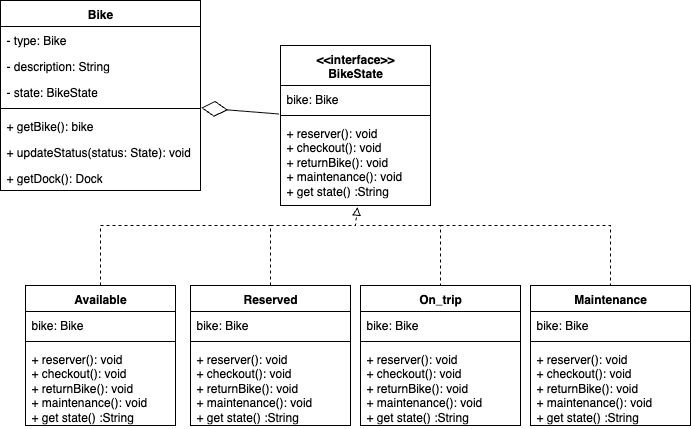

The diagram above was exported from draw.io. Its source (the exported page's mxGraphModel, read from the mxfile embedded in the PNG):
<mxGraphModel dx="951" dy="585" grid="1" gridSize="10" guides="1" tooltips="1" connect="1" arrows="1" fold="1" page="1" pageScale="1" pageWidth="850" pageHeight="1100" math="0" shadow="0">
  <root>
    <mxCell id="0" />
    <mxCell id="1" parent="0" />
    <mxCell id="cDYDO9ll0xToD9QHmIh6-1" value="Bike" style="swimlane;fontStyle=1;align=center;verticalAlign=top;childLayout=stackLayout;horizontal=1;startSize=26;horizontalStack=0;resizeParent=1;resizeParentMax=0;resizeLast=0;collapsible=1;marginBottom=0;whiteSpace=wrap;html=1;" parent="1" vertex="1">
      <mxGeometry x="200" y="145" width="200" height="190" as="geometry" />
    </mxCell>
    <mxCell id="jVied4BzRpEW9Elm0QsO-6" value="- type: Bike" style="text;strokeColor=none;fillColor=none;align=left;verticalAlign=top;spacingLeft=4;spacingRight=4;overflow=hidden;rotatable=0;points=[[0,0.5],[1,0.5]];portConstraint=eastwest;whiteSpace=wrap;html=1;" parent="cDYDO9ll0xToD9QHmIh6-1" vertex="1">
      <mxGeometry y="26" width="200" height="26" as="geometry" />
    </mxCell>
    <mxCell id="jVied4BzRpEW9Elm0QsO-7" value="- description: String" style="text;strokeColor=none;fillColor=none;align=left;verticalAlign=top;spacingLeft=4;spacingRight=4;overflow=hidden;rotatable=0;points=[[0,0.5],[1,0.5]];portConstraint=eastwest;whiteSpace=wrap;html=1;" parent="cDYDO9ll0xToD9QHmIh6-1" vertex="1">
      <mxGeometry y="52" width="200" height="26" as="geometry" />
    </mxCell>
    <mxCell id="jVied4BzRpEW9Elm0QsO-24" value="- state: BikeState" style="text;strokeColor=none;fillColor=none;align=left;verticalAlign=top;spacingLeft=4;spacingRight=4;overflow=hidden;rotatable=0;points=[[0,0.5],[1,0.5]];portConstraint=eastwest;whiteSpace=wrap;html=1;" parent="cDYDO9ll0xToD9QHmIh6-1" vertex="1">
      <mxGeometry y="78" width="200" height="26" as="geometry" />
    </mxCell>
    <mxCell id="cDYDO9ll0xToD9QHmIh6-3" value="" style="line;strokeWidth=1;fillColor=none;align=left;verticalAlign=middle;spacingTop=-1;spacingLeft=3;spacingRight=3;rotatable=0;labelPosition=right;points=[];portConstraint=eastwest;strokeColor=inherit;" parent="cDYDO9ll0xToD9QHmIh6-1" vertex="1">
      <mxGeometry y="104" width="200" height="8" as="geometry" />
    </mxCell>
    <mxCell id="jVied4BzRpEW9Elm0QsO-32" value="+ getBike(): bike" style="text;strokeColor=none;fillColor=none;align=left;verticalAlign=top;spacingLeft=4;spacingRight=4;overflow=hidden;rotatable=0;points=[[0,0.5],[1,0.5]];portConstraint=eastwest;whiteSpace=wrap;html=1;" parent="cDYDO9ll0xToD9QHmIh6-1" vertex="1">
      <mxGeometry y="112" width="200" height="26" as="geometry" />
    </mxCell>
    <mxCell id="jVied4BzRpEW9Elm0QsO-9" value="+ updateStatus(status: State): void" style="text;strokeColor=none;fillColor=none;align=left;verticalAlign=top;spacingLeft=4;spacingRight=4;overflow=hidden;rotatable=0;points=[[0,0.5],[1,0.5]];portConstraint=eastwest;whiteSpace=wrap;html=1;" parent="cDYDO9ll0xToD9QHmIh6-1" vertex="1">
      <mxGeometry y="138" width="200" height="26" as="geometry" />
    </mxCell>
    <mxCell id="jVied4BzRpEW9Elm0QsO-33" value="+ getDock(): Dock" style="text;strokeColor=none;fillColor=none;align=left;verticalAlign=top;spacingLeft=4;spacingRight=4;overflow=hidden;rotatable=0;points=[[0,0.5],[1,0.5]];portConstraint=eastwest;whiteSpace=wrap;html=1;" parent="cDYDO9ll0xToD9QHmIh6-1" vertex="1">
      <mxGeometry y="164" width="200" height="26" as="geometry" />
    </mxCell>
    <mxCell id="cDYDO9ll0xToD9QHmIh6-5" value="" style="endArrow=diamondThin;endFill=0;endSize=24;html=1;rounded=0;entryX=1.003;entryY=-0.181;entryDx=0;entryDy=0;startArrow=none;startFill=0;exitX=-0.012;exitY=1.095;exitDx=0;exitDy=0;entryPerimeter=0;exitPerimeter=0;" parent="1" source="jVied4BzRpEW9Elm0QsO-21" target="jVied4BzRpEW9Elm0QsO-32" edge="1">
      <mxGeometry width="160" relative="1" as="geometry">
        <mxPoint x="330" y="117" as="sourcePoint" />
        <mxPoint x="227.18000000000006" y="121.75199999999995" as="targetPoint" />
      </mxGeometry>
    </mxCell>
    <mxCell id="cDYDO9ll0xToD9QHmIh6-10" value="Available" style="swimlane;fontStyle=1;align=center;verticalAlign=top;childLayout=stackLayout;horizontal=1;startSize=26;horizontalStack=0;resizeParent=1;resizeParentMax=0;resizeLast=0;collapsible=1;marginBottom=0;whiteSpace=wrap;html=1;" parent="1" vertex="1">
      <mxGeometry x="225" y="430" width="150" height="140" as="geometry" />
    </mxCell>
    <mxCell id="jVied4BzRpEW9Elm0QsO-34" value="bike: Bike" style="text;strokeColor=none;fillColor=none;align=left;verticalAlign=top;spacingLeft=4;spacingRight=4;overflow=hidden;rotatable=0;points=[[0,0.5],[1,0.5]];portConstraint=eastwest;whiteSpace=wrap;html=1;" parent="cDYDO9ll0xToD9QHmIh6-10" vertex="1">
      <mxGeometry y="26" width="150" height="26" as="geometry" />
    </mxCell>
    <mxCell id="cDYDO9ll0xToD9QHmIh6-12" value="" style="line;strokeWidth=1;fillColor=none;align=left;verticalAlign=middle;spacingTop=-1;spacingLeft=3;spacingRight=3;rotatable=0;labelPosition=right;points=[];portConstraint=eastwest;strokeColor=inherit;" parent="cDYDO9ll0xToD9QHmIh6-10" vertex="1">
      <mxGeometry y="52" width="150" height="8" as="geometry" />
    </mxCell>
    <mxCell id="jVied4BzRpEW9Elm0QsO-25" value="+ reserver(): void&lt;div&gt;+ checkout(): void&lt;/div&gt;&lt;div&gt;+ returnBike(): void&lt;/div&gt;&lt;div&gt;+ maintenance(): void&lt;/div&gt;&lt;div&gt;+ get state() :String&lt;/div&gt;" style="text;strokeColor=none;fillColor=none;align=left;verticalAlign=top;spacingLeft=4;spacingRight=4;overflow=hidden;rotatable=0;points=[[0,0.5],[1,0.5]];portConstraint=eastwest;whiteSpace=wrap;html=1;" parent="cDYDO9ll0xToD9QHmIh6-10" vertex="1">
      <mxGeometry y="60" width="150" height="80" as="geometry" />
    </mxCell>
    <mxCell id="cDYDO9ll0xToD9QHmIh6-14" value="Reserved" style="swimlane;fontStyle=1;align=center;verticalAlign=top;childLayout=stackLayout;horizontal=1;startSize=26;horizontalStack=0;resizeParent=1;resizeParentMax=0;resizeLast=0;collapsible=1;marginBottom=0;whiteSpace=wrap;html=1;" parent="1" vertex="1">
      <mxGeometry x="390" y="430" width="160" height="140" as="geometry" />
    </mxCell>
    <mxCell id="jVied4BzRpEW9Elm0QsO-35" value="bike: Bike" style="text;strokeColor=none;fillColor=none;align=left;verticalAlign=top;spacingLeft=4;spacingRight=4;overflow=hidden;rotatable=0;points=[[0,0.5],[1,0.5]];portConstraint=eastwest;whiteSpace=wrap;html=1;" parent="cDYDO9ll0xToD9QHmIh6-14" vertex="1">
      <mxGeometry y="26" width="160" height="26" as="geometry" />
    </mxCell>
    <mxCell id="cDYDO9ll0xToD9QHmIh6-16" value="" style="line;strokeWidth=1;fillColor=none;align=left;verticalAlign=middle;spacingTop=-1;spacingLeft=3;spacingRight=3;rotatable=0;labelPosition=right;points=[];portConstraint=eastwest;strokeColor=inherit;" parent="cDYDO9ll0xToD9QHmIh6-14" vertex="1">
      <mxGeometry y="52" width="160" height="8" as="geometry" />
    </mxCell>
    <mxCell id="cDYDO9ll0xToD9QHmIh6-17" value="+ reserver(): void&lt;div&gt;+ checkout(): void&lt;/div&gt;&lt;div&gt;+ returnBike(): void&lt;/div&gt;&lt;div&gt;+ maintenance(): void&lt;/div&gt;&lt;div&gt;+ get state() :String&lt;/div&gt;" style="text;strokeColor=none;fillColor=none;align=left;verticalAlign=top;spacingLeft=4;spacingRight=4;overflow=hidden;rotatable=0;points=[[0,0.5],[1,0.5]];portConstraint=eastwest;whiteSpace=wrap;html=1;" parent="cDYDO9ll0xToD9QHmIh6-14" vertex="1">
      <mxGeometry y="60" width="160" height="80" as="geometry" />
    </mxCell>
    <mxCell id="cDYDO9ll0xToD9QHmIh6-18" value="On_trip" style="swimlane;fontStyle=1;align=center;verticalAlign=top;childLayout=stackLayout;horizontal=1;startSize=26;horizontalStack=0;resizeParent=1;resizeParentMax=0;resizeLast=0;collapsible=1;marginBottom=0;whiteSpace=wrap;html=1;" parent="1" vertex="1">
      <mxGeometry x="560" y="430" width="160" height="140" as="geometry" />
    </mxCell>
    <mxCell id="jVied4BzRpEW9Elm0QsO-36" value="bike: Bike" style="text;strokeColor=none;fillColor=none;align=left;verticalAlign=top;spacingLeft=4;spacingRight=4;overflow=hidden;rotatable=0;points=[[0,0.5],[1,0.5]];portConstraint=eastwest;whiteSpace=wrap;html=1;" parent="cDYDO9ll0xToD9QHmIh6-18" vertex="1">
      <mxGeometry y="26" width="160" height="26" as="geometry" />
    </mxCell>
    <mxCell id="cDYDO9ll0xToD9QHmIh6-20" value="" style="line;strokeWidth=1;fillColor=none;align=left;verticalAlign=middle;spacingTop=-1;spacingLeft=3;spacingRight=3;rotatable=0;labelPosition=right;points=[];portConstraint=eastwest;strokeColor=inherit;" parent="cDYDO9ll0xToD9QHmIh6-18" vertex="1">
      <mxGeometry y="52" width="160" height="8" as="geometry" />
    </mxCell>
    <mxCell id="cDYDO9ll0xToD9QHmIh6-21" value="+ reserver(): void&lt;div&gt;+ checkout(): void&lt;/div&gt;&lt;div&gt;+ returnBike(): void&lt;/div&gt;&lt;div&gt;+ maintenance(): void&lt;/div&gt;&lt;div&gt;+ get state() :String&lt;/div&gt;" style="text;strokeColor=none;fillColor=none;align=left;verticalAlign=top;spacingLeft=4;spacingRight=4;overflow=hidden;rotatable=0;points=[[0,0.5],[1,0.5]];portConstraint=eastwest;whiteSpace=wrap;html=1;" parent="cDYDO9ll0xToD9QHmIh6-18" vertex="1">
      <mxGeometry y="60" width="160" height="80" as="geometry" />
    </mxCell>
    <mxCell id="cDYDO9ll0xToD9QHmIh6-22" value="Maintenance" style="swimlane;fontStyle=1;align=center;verticalAlign=top;childLayout=stackLayout;horizontal=1;startSize=26;horizontalStack=0;resizeParent=1;resizeParentMax=0;resizeLast=0;collapsible=1;marginBottom=0;whiteSpace=wrap;html=1;" parent="1" vertex="1">
      <mxGeometry x="730" y="430" width="160" height="140" as="geometry" />
    </mxCell>
    <mxCell id="jVied4BzRpEW9Elm0QsO-37" value="bike: Bike" style="text;strokeColor=none;fillColor=none;align=left;verticalAlign=top;spacingLeft=4;spacingRight=4;overflow=hidden;rotatable=0;points=[[0,0.5],[1,0.5]];portConstraint=eastwest;whiteSpace=wrap;html=1;" parent="cDYDO9ll0xToD9QHmIh6-22" vertex="1">
      <mxGeometry y="26" width="160" height="26" as="geometry" />
    </mxCell>
    <mxCell id="cDYDO9ll0xToD9QHmIh6-24" value="" style="line;strokeWidth=1;fillColor=none;align=left;verticalAlign=middle;spacingTop=-1;spacingLeft=3;spacingRight=3;rotatable=0;labelPosition=right;points=[];portConstraint=eastwest;strokeColor=inherit;" parent="cDYDO9ll0xToD9QHmIh6-22" vertex="1">
      <mxGeometry y="52" width="160" height="8" as="geometry" />
    </mxCell>
    <mxCell id="cDYDO9ll0xToD9QHmIh6-25" value="+ reserver(): void&lt;div&gt;+ checkout(): void&lt;/div&gt;&lt;div&gt;+ returnBike(): void&lt;/div&gt;&lt;div&gt;+ maintenance(): void&lt;/div&gt;&lt;div&gt;+ get state() :String&lt;/div&gt;" style="text;strokeColor=none;fillColor=none;align=left;verticalAlign=top;spacingLeft=4;spacingRight=4;overflow=hidden;rotatable=0;points=[[0,0.5],[1,0.5]];portConstraint=eastwest;whiteSpace=wrap;html=1;" parent="cDYDO9ll0xToD9QHmIh6-22" vertex="1">
      <mxGeometry y="60" width="160" height="80" as="geometry" />
    </mxCell>
    <mxCell id="cDYDO9ll0xToD9QHmIh6-26" value="" style="endArrow=block;html=1;rounded=0;exitX=0.5;exitY=0;exitDx=0;exitDy=0;endFill=0;dashed=1;entryX=0.513;entryY=1.019;entryDx=0;entryDy=0;entryPerimeter=0;" parent="1" source="cDYDO9ll0xToD9QHmIh6-14" target="jVied4BzRpEW9Elm0QsO-23" edge="1">
      <mxGeometry width="50" height="50" relative="1" as="geometry">
        <mxPoint x="490" y="450" as="sourcePoint" />
        <mxPoint x="520" y="310" as="targetPoint" />
        <Array as="points">
          <mxPoint x="470" y="370" />
          <mxPoint x="555" y="370" />
        </Array>
      </mxGeometry>
    </mxCell>
    <mxCell id="cDYDO9ll0xToD9QHmIh6-27" value="" style="endArrow=none;html=1;rounded=0;entryX=0.5;entryY=0;entryDx=0;entryDy=0;dashed=1;" parent="1" target="cDYDO9ll0xToD9QHmIh6-18" edge="1">
      <mxGeometry width="50" height="50" relative="1" as="geometry">
        <mxPoint x="560" y="370" as="sourcePoint" />
        <mxPoint x="640" y="370" as="targetPoint" />
        <Array as="points">
          <mxPoint x="640" y="370" />
        </Array>
      </mxGeometry>
    </mxCell>
    <mxCell id="cDYDO9ll0xToD9QHmIh6-28" value="" style="endArrow=none;html=1;rounded=0;entryX=0.5;entryY=0;entryDx=0;entryDy=0;dashed=1;" parent="1" target="cDYDO9ll0xToD9QHmIh6-22" edge="1">
      <mxGeometry width="50" height="50" relative="1" as="geometry">
        <mxPoint x="640" y="370" as="sourcePoint" />
        <mxPoint x="740" y="350" as="targetPoint" />
        <Array as="points">
          <mxPoint x="810" y="370" />
        </Array>
      </mxGeometry>
    </mxCell>
    <mxCell id="cDYDO9ll0xToD9QHmIh6-29" value="" style="endArrow=none;html=1;rounded=0;exitX=0.5;exitY=0;exitDx=0;exitDy=0;dashed=1;" parent="1" source="cDYDO9ll0xToD9QHmIh6-10" edge="1">
      <mxGeometry width="50" height="50" relative="1" as="geometry">
        <mxPoint x="370" y="420" as="sourcePoint" />
        <mxPoint x="470" y="370" as="targetPoint" />
        <Array as="points">
          <mxPoint x="300" y="370" />
        </Array>
      </mxGeometry>
    </mxCell>
    <mxCell id="jVied4BzRpEW9Elm0QsO-20" value="&amp;lt;&amp;lt;interface&amp;gt;&amp;gt;&lt;div&gt;BikeState&lt;/div&gt;" style="swimlane;fontStyle=1;align=center;verticalAlign=top;childLayout=stackLayout;horizontal=1;startSize=40;horizontalStack=0;resizeParent=1;resizeParentMax=0;resizeLast=0;collapsible=1;marginBottom=0;whiteSpace=wrap;html=1;" parent="1" vertex="1">
      <mxGeometry x="480" y="190" width="150" height="160" as="geometry" />
    </mxCell>
    <mxCell id="jVied4BzRpEW9Elm0QsO-21" value="bike: Bike" style="text;strokeColor=none;fillColor=none;align=left;verticalAlign=top;spacingLeft=4;spacingRight=4;overflow=hidden;rotatable=0;points=[[0,0.5],[1,0.5]];portConstraint=eastwest;whiteSpace=wrap;html=1;" parent="jVied4BzRpEW9Elm0QsO-20" vertex="1">
      <mxGeometry y="40" width="150" height="26" as="geometry" />
    </mxCell>
    <mxCell id="jVied4BzRpEW9Elm0QsO-22" value="" style="line;strokeWidth=1;fillColor=none;align=left;verticalAlign=middle;spacingTop=-1;spacingLeft=3;spacingRight=3;rotatable=0;labelPosition=right;points=[];portConstraint=eastwest;strokeColor=inherit;" parent="jVied4BzRpEW9Elm0QsO-20" vertex="1">
      <mxGeometry y="66" width="150" height="8" as="geometry" />
    </mxCell>
    <mxCell id="jVied4BzRpEW9Elm0QsO-23" value="+ reserver(): void&lt;div&gt;+ checkout(): void&lt;/div&gt;&lt;div&gt;+ returnBike(): void&lt;/div&gt;&lt;div&gt;+ maintenance(): void&lt;/div&gt;&lt;div&gt;+ get state() :String&lt;/div&gt;" style="text;strokeColor=none;fillColor=none;align=left;verticalAlign=top;spacingLeft=4;spacingRight=4;overflow=hidden;rotatable=0;points=[[0,0.5],[1,0.5]];portConstraint=eastwest;whiteSpace=wrap;html=1;" parent="jVied4BzRpEW9Elm0QsO-20" vertex="1">
      <mxGeometry y="74" width="150" height="86" as="geometry" />
    </mxCell>
  </root>
</mxGraphModel>